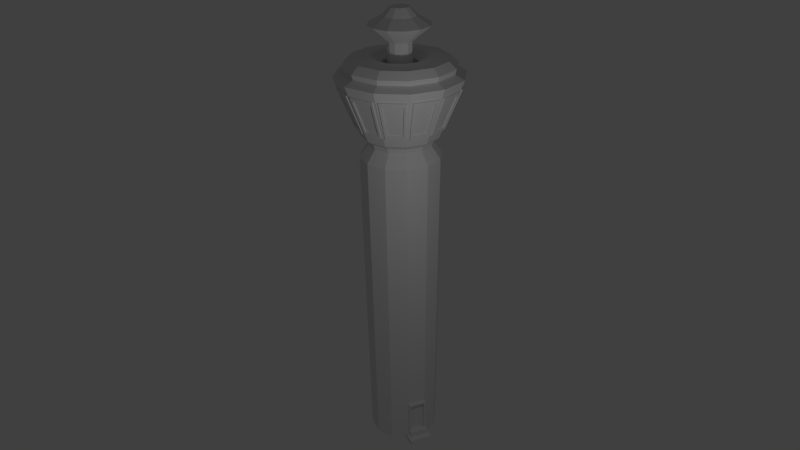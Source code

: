# Source: Turm_rund.blend  (saved by Blender 2.70.0; exported with 4.5.12 LTS)
import bpy
from mathutils import Matrix  # noqa: F401  (used for matrix-valued properties, if any)

bpy.ops.wm.read_factory_settings(use_empty=True)
scene = bpy.context.scene
scene.name = 'Scene'

# ---- collections
col_collection_1 = bpy.data.collections.new('Collection 1'); scene.collection.children.link(col_collection_1)

# ---- world
world_world = bpy.data.worlds.new('World'); scene.world = world_world
world_world.color = (0.05088, 0.05088, 0.05088)
world_world.use_sun_shadow = False
world_world.sun_shadow_jitter_overblur = 0.0
world_world.cycles.sampling_method = 'MANUAL'
world_world.cycles.sample_map_resolution = 256

# ---- cameras
cam_camera = bpy.data.cameras.new('Camera')
cam_camera.clip_end = 100.0
cam_camera.lens = 35.0
cam_camera.sensor_width = 32.0
cam_camera.sensor_height = 18.0
cam_camera.ortho_scale = 7.314
cam_camera.dof.focus_distance = 0.0
cam_camera.dof.aperture_fstop = 128.0

# ---- lights
light_lamp = bpy.data.lights.new('Lamp', 'POINT')
light_lamp.transmission_factor = 0.0
light_lamp.cutoff_distance = 30.0
light_lamp.energy = 100.0
light_lamp.shadow_buffer_clip_start = 1.001
light_lamp.shadow_soft_size = 0.1
light_lamp.shadow_maximum_resolution = 0.006
light_lamp.use_absolute_resolution = True
light_lamp.cycles.use_multiple_importance_sampling = False

# ---- meshes
me_circle = bpy.data.meshes.new('Circle')
me_circle.from_pydata([(2.388e-09, 0.7596, 0.0), (-0.3798, 0.6578, 0.0), (-0.6578, 0.3798, 0.0), (-0.7596, -6.664e-08, 0.0), (-0.6578, -0.3798, 0.0), (-0.3798, -0.6578, 0.0), (-1.123e-07, -0.7596, 0.0), (0.3798, -0.6578, 0.0), (0.6578, -0.3798, 0.0), (0.7596, -3.866e-07, 0.0), (0.6578, 0.3798, 0.0), (0.3798, 0.6578, 0.0), (2.388e-09, 0.7596, 7.009), (-0.3798, 0.6578, 7.009), (-0.6578, 0.3798, 7.009), (-0.7596, -6.664e-08, 7.009), (-0.6578, -0.3798, 7.009), (-0.3798, -0.6578, 7.009), (-1.123e-07, -0.7596, 7.009), (0.3798, -0.6578, 7.009), (0.6578, -0.3798, 7.009), (0.7596, -3.866e-07, 7.009), (0.6578, 0.3798, 7.009), (0.3798, 0.6578, 7.009), (5.51e-09, 0.6731, 7.119), (-0.3365, 0.5829, 7.119), (-0.5829, 0.3365, 7.119), (-0.6731, -7.545e-08, 7.119), (-0.5829, -0.3365, 7.119), (-0.3365, -0.5829, 7.119), (-9.612e-08, -0.6731, 7.119), (0.3365, -0.5829, 7.119), (0.5829, -0.3365, 7.119), (0.6731, -3.59e-07, 7.119), (0.5829, 0.3365, 7.119), (0.3365, 0.5829, 7.119), (-0.7058, -7.28e-08, 7.225), (0.3529, -0.6113, 7.225), (-0.3529, -0.6113, 7.225), (-0.3529, 0.6113, 7.225), (0.3529, 0.6113, 7.225), (0.7058, -3.701e-07, 7.225), (0.6113, -0.3529, 7.225), (-0.6113, -0.3529, 7.225), (-1.029e-07, -0.7058, 7.225), (-0.6113, 0.3529, 7.225), (0.6113, 0.3529, 7.225), (0.4345, 0.7526, 6.849), (-4.877e-10, 0.869, 6.849), (0.7526, 0.4345, 6.849), (0.869, -4.215e-07, 6.849), (0.7526, -0.4345, 6.849), (0.4345, -0.7526, 6.849), (-1.317e-07, -0.869, 6.849), (-0.4345, -0.7526, 6.849), (-0.7526, -0.4345, 6.849), (-0.869, -5.549e-08, 6.849), (-0.7526, 0.4345, 6.849), (-0.4345, 0.7526, 6.849), (0.4725, 0.5651, 0.0), (0.5652, 0.4725, 0.0), (0.8854, 0.5112, 8.916), (0.5112, 0.8854, 8.916), (1.022, -4.79e-07, 8.916), (0.8854, -0.5112, 8.916), (3.679e-09, 0.7058, 7.225), (-1.152, -3.661e-08, 8.665), (0.5761, -0.9978, 8.665), (-0.5761, -0.9978, 8.665), (-0.5761, 0.9978, 8.665), (-2.13e-08, 1.152, 8.665), (0.67, 0.3868, 0.9378), (0.7736, -3.911e-07, 0.8795), (0.67, -0.3868, 0.8795), (0.3868, -0.67, 0.8795), (-1.148e-07, -0.7736, 0.8795), (-0.3868, -0.67, 0.8795), (-0.67, -0.3868, 0.8795), (-0.7736, -6.521e-08, 0.8795), (-0.67, 0.3868, 0.8795), (-0.3868, 0.67, 0.8795), (2.019e-09, 0.7736, 0.8795), (0.6363, 0.4098, 0.9379), (0.4099, 0.6362, 0.9379), (0.6715, 0.3877, 0.9893), (0.7754, -3.916e-07, 0.9893), (0.6715, -0.3877, 0.9893), (0.3877, -0.6715, 0.9893), (-1.151e-07, -0.7754, 0.9893), (-0.3877, -0.6715, 0.9893), (-0.6715, -0.3877, 0.9893), (-0.7754, -6.503e-08, 0.9893), (-0.6715, 0.3877, 0.9893), (-0.3877, 0.6715, 0.9893), (1.973e-09, 0.7754, 0.9893), (0.3808, 0.6596, 0.126), (0.6596, 0.3808, 0.126), (0.7616, -3.872e-07, 0.126), (0.6596, -0.3808, 0.126), (0.3808, -0.6596, 0.126), (-1.127e-07, -0.7616, 0.126), (-0.3808, -0.6596, 0.126), (-0.6596, -0.3808, 0.126), (-0.7616, -6.643e-08, 0.126), (-0.6596, 0.3808, 0.126), (-0.3808, 0.6596, 0.126), (2.335e-09, 0.7616, 0.126), (0.5666, 0.4737, 0.126), (0.4737, 0.5666, 0.126), (0.3819, 0.6615, 0.269), (0.6615, 0.3819, 0.269), (0.7639, -3.88e-07, 0.269), (0.6615, -0.3819, 0.269), (0.3819, -0.6615, 0.269), (-1.131e-07, -0.7639, 0.269), (-0.3819, -0.6615, 0.269), (-0.6615, -0.3819, 0.269), (-0.7639, -6.62e-08, 0.269), (-0.6615, 0.3819, 0.269), (-0.3819, 0.6615, 0.269), (2.275e-09, 0.7639, 0.269), (0.6282, 0.4046, 0.2691), (0.4046, 0.6281, 0.2691), (0.8481, 0.5701, -0.004152), (0.5701, 0.8481, -0.004152), (0.6627, 0.7554, -0.004152), (0.7554, 0.6627, -0.004152), (0.5711, 0.8498, 0.1219), (0.8498, 0.5711, 0.1219), (0.7569, 0.664, 0.1219), (0.664, 0.7569, 0.1219), (0.4898, 0.7685, 0.1237), (0.7685, 0.4898, 0.1237), (0.6756, 0.5827, 0.1237), (0.5827, 0.6756, 0.1237), (0.4909, 0.7705, 0.2667), (0.7705, 0.4909, 0.2667), (0.6773, 0.5841, 0.2667), (0.5841, 0.6773, 0.2667), (0.3868, 0.67, 0.9378), (0.6416, 0.4152, 0.9378), (0.4152, 0.6416, 0.9378), (0.3877, 0.6715, 0.9893), (0.6335, 0.4099, 0.269), (0.41, 0.6335, 0.269), (0.4361, 0.7193, 0.9364), (0.7193, 0.4361, 0.9364), (0.6909, 0.4645, 0.9364), (0.4645, 0.6909, 0.9364), (0.437, 0.7208, 0.9878), (0.7208, 0.437, 0.9878), (0.4312, 0.7108, 0.2676), (0.7108, 0.4312, 0.2676), (0.6828, 0.4592, 0.2676), (0.4593, 0.6828, 0.2676), (0.5761, 0.9978, 8.665), (1.152, -5.219e-07, 8.665), (0.9978, -0.5761, 8.665), (0.9978, 0.5761, 8.665), (-0.9978, -0.5761, 8.665), (-1.953e-07, -1.152, 8.665), (-0.9978, 0.5761, 8.665), (0.1824, -0.3159, 9.741), (-1.123e-07, -0.3647, 9.741), (-0.1824, -0.3159, 9.741), (-0.3159, -0.1824, 9.741), (-0.3647, -1.238e-07, 9.741), (-0.3159, 0.1824, 9.741), (-0.1824, 0.3159, 9.741), (-5.724e-08, 0.3647, 9.741), (0.3159, -0.1824, 9.741), (0.3647, -2.775e-07, 9.741), (0.1824, 0.3159, 9.741), (0.3159, 0.1824, 9.741), (0.5657, 0.3266, 9.572), (0.3266, 0.5657, 9.572), (0.6532, -3.81e-07, 9.572), (0.5657, -0.3266, 9.572), (-4.752e-08, 0.6532, 9.572), (-0.3266, 0.5657, 9.572), (-0.5657, 0.3266, 9.572), (-0.6532, -1.059e-07, 9.572), (-0.5657, -0.3266, 9.572), (-0.3266, -0.5657, 9.572), (-1.462e-07, -0.6532, 9.572), (0.3266, -0.5657, 9.572), (0.1285, -0.2226, 9.235), (-9.216e-08, -0.2571, 9.235), (-0.1285, -0.2226, 9.235), (-0.2226, -0.1285, 9.235), (-0.2571, -1.29e-07, 9.235), (-0.2226, 0.1285, 9.235), (-0.1285, 0.2226, 9.235), (-5.334e-08, 0.2571, 9.235), (0.2226, -0.1285, 9.235), (0.2571, -2.373e-07, 9.235), (0.1285, 0.2226, 9.235), (0.2226, 0.1285, 9.235), (0.2226, 0.1285, 8.026), (0.1285, 0.2226, 8.026), (0.2571, -2.373e-07, 8.026), (0.2226, -0.1285, 8.026), (-5.334e-08, 0.2571, 8.026), (-0.1285, 0.2226, 8.026), (-0.2226, 0.1285, 8.026), (-0.2571, -1.29e-07, 8.026), (-0.2226, -0.1285, 8.026), (-0.1285, -0.2226, 8.026), (-9.216e-08, -0.2571, 8.026), (0.1285, -0.2226, 8.026), (0.1882, -0.326, 8.026), (-1.061e-07, -0.3765, 8.026), (-0.1882, -0.326, 8.026), (-0.326, -0.1882, 8.026), (-0.3765, -1.163e-07, 8.026), (-0.326, 0.1882, 8.026), (-0.1882, 0.326, 8.026), (-4.928e-08, 0.3765, 8.026), (0.326, -0.1882, 8.026), (0.3765, -2.749e-07, 8.026), (0.1882, 0.326, 8.026), (0.326, 0.1882, 8.026), (0.326, 0.1882, 8.813), (0.1882, 0.326, 8.813), (0.3765, -2.749e-07, 8.813), (0.326, -0.1882, 8.813), (-4.928e-08, 0.3765, 8.813), (-0.1882, 0.326, 8.813), (-0.326, 0.1882, 8.813), (-0.3765, -1.163e-07, 8.813), (-0.326, -0.1882, 8.813), (-0.1882, -0.326, 8.813), (-1.061e-07, -0.3765, 8.813), (0.1882, -0.326, 8.813), (0.3104, -0.5376, 8.946), (-1.428e-07, -0.6207, 8.946), (-0.3104, -0.5376, 8.946), (-0.5376, -0.3104, 8.946), (-0.6207, -9.182e-08, 8.946), (-0.5376, 0.3104, 8.946), (-0.3104, 0.5376, 8.946), (-4.903e-08, 0.6207, 8.946), (0.5376, -0.3104, 8.946), (0.6207, -3.533e-07, 8.946), (0.3104, 0.5376, 8.946), (0.5376, 0.3104, 8.946), (-2.611e-08, 1.022, 8.916), (-0.5112, 0.8854, 8.916), (-0.8854, 0.5112, 8.916), (-1.022, -4.839e-08, 8.916), (-0.8854, -0.5112, 8.916), (-0.5112, -0.8854, 8.916), (-1.805e-07, -1.022, 8.916), (0.5112, -0.8854, 8.916), (0.5927, 1.026, 8.772), (1.026, 0.5926, 8.772), (1.185, -5.332e-07, 8.772), (1.026, -0.5926, 8.772), (0.5926, -1.026, 8.772), (-2.021e-07, -1.185, 8.772), (-0.5926, -1.026, 8.772), (-1.026, -0.5926, 8.772), (-1.185, -3.393e-08, 8.772), (-1.026, 0.5926, 8.772), (-0.5926, 1.026, 8.772), (-2.315e-08, 1.185, 8.772), (-0.8316, -6.011e-08, 7.321), (0.4158, -0.7202, 7.321), (-0.4158, -0.7202, 7.321), (-0.4158, 0.7202, 7.321), (0.4158, 0.7202, 7.321), (0.8316, -4.104e-07, 7.321), (0.7202, -0.4158, 7.321), (-0.7202, -0.4158, 7.321), (-1.155e-07, -0.8316, 7.321), (-0.7202, 0.4158, 7.321), (0.7202, 0.4158, 7.321), (1.009e-08, 0.8316, 7.321), (-1.358, -1.747e-08, 8.569), (0.6788, -1.176, 8.569), (-0.6788, -1.176, 8.569), (-0.6788, 1.176, 8.569), (-1.934e-08, 1.358, 8.569), (0.6788, 1.176, 8.569), (1.358, -5.893e-07, 8.569), (1.176, -0.6788, 8.569), (1.176, 0.6788, 8.569), (-1.176, -0.6788, 8.569), (-2.243e-07, -1.358, 8.569), (-1.176, 0.6788, 8.569), (0.6539, -1.133, 8.451), (1.133, 0.6539, 8.451), (-2.14e-07, -1.308, 8.451), (-0.6539, -1.133, 8.451), (1.308, -5.723e-07, 8.451), (1.133, -0.6539, 8.451), (0.4377, -0.7581, 7.425), (-1.245e-07, -0.8754, 7.425), (0.4377, 0.7581, 7.425), (-0.4377, -0.7581, 7.425), (0.8754, -4.253e-07, 7.425), (0.7581, -0.4377, 7.425), (-0.4377, 0.7581, 7.425), (0.7581, 0.4377, 7.425), (0.7909, 0.4566, 7.515), (0.9133, -4.382e-07, 7.515), (1.103, 0.637, 8.371), (1.274, -5.608e-07, 8.371), (1.293, 0.05405, 8.451), (0.8657, 0.03618, 7.425), (0.9031, 0.03775, 7.515), (1.26, 0.05266, 8.371), (1.118, 0.5835, 8.371), (0.8012, 0.4183, 7.515), (0.7679, 0.4009, 7.425), (1.147, 0.599, 8.451), (0.9342, 0.04606, 7.502), (1.291, 0.06097, 8.358), (1.149, 0.5918, 8.358), (0.8322, 0.4266, 7.502), (0.9567, 0.09122, 7.584), (1.245, 0.1033, 8.276), (1.13, 0.5323, 8.276), (0.8743, 0.3987, 7.584), (0.9288, 0.08374, 7.595), (1.217, 0.09579, 8.287), (1.102, 0.5248, 8.287), (0.8464, 0.3913, 7.595), (1.093, 0.6934, 8.451), (0.7316, 0.4642, 7.425), (0.7633, 0.4843, 7.515), (1.065, 0.6755, 8.371), (0.6761, 1.064, 8.371), (0.4847, 0.7628, 7.515), (0.4646, 0.7312, 7.425), (0.6941, 1.092, 8.451), (0.786, 0.507, 7.502), (1.087, 0.6983, 8.358), (0.6989, 1.087, 8.358), (0.5074, 0.7856, 7.502), (0.7829, 0.5573, 7.584), (1.027, 0.7119, 8.276), (0.7125, 1.026, 8.276), (0.5578, 0.7825, 7.584), (0.7625, 0.5369, 7.595), (1.006, 0.6915, 8.287), (0.692, 1.006, 8.287), (0.5373, 0.762, 7.595), (-1.788e-07, 1.308, 8.451), (0.6539, 1.133, 8.451), (2.98e-08, 0.8754, 7.425), (0.4566, 0.7909, 7.515), (0.637, 1.103, 8.371), (0.5998, 1.147, 8.451), (0.4015, 0.7678, 7.425), (0.4189, 0.801, 7.515), (0.5843, 1.117, 8.371), (0.05347, 1.26, 8.371), (0.03833, 0.903, 7.515), (0.03674, 0.8655, 7.425), (0.05489, 1.293, 8.451), (0.4272, 0.8321, 7.502), (0.5926, 1.148, 8.358), (0.06179, 1.291, 8.358), (0.04665, 0.934, 7.502), (0.3993, 0.8741, 7.584), (0.533, 1.13, 8.276), (0.1041, 1.245, 8.276), (0.09183, 0.9565, 7.584), (0.3919, 0.8462, 7.595), (0.5256, 1.102, 8.287), (0.09658, 1.217, 8.287), (0.08434, 0.9286, 7.595), (-2.682e-07, 0.9133, 7.515), (-4.768e-07, 1.274, 8.371), (-0.05406, 1.293, 8.451), (-0.03618, 0.8657, 7.425), (-0.03775, 0.9031, 7.515), (-0.05266, 1.26, 8.371), (-0.5835, 1.118, 8.371), (-0.4183, 0.8012, 7.515), (-0.4009, 0.7679, 7.425), (-0.599, 1.147, 8.451), (-0.04606, 0.9342, 7.502), (-0.06097, 1.291, 8.358), (-0.5918, 1.149, 8.358), (-0.4266, 0.8322, 7.502), (-0.09122, 0.9567, 7.584), (-0.1033, 1.245, 8.276), (-0.5323, 1.13, 8.276), (-0.3987, 0.8743, 7.584), (-0.08374, 0.9288, 7.595), (-0.09579, 1.217, 8.287), (-0.5248, 1.102, 8.287), (-0.3913, 0.8464, 7.595), (-0.6539, 1.133, 8.451), (-0.4566, 0.7909, 7.515), (-0.637, 1.103, 8.371), (-0.6934, 1.093, 8.451), (-0.4642, 0.7316, 7.425), (-0.4843, 0.7633, 7.515), (-0.6755, 1.065, 8.371), (-1.064, 0.6761, 8.371), (-0.7628, 0.4847, 7.515), (-0.7312, 0.4646, 7.425), (-1.092, 0.6941, 8.451), (-0.507, 0.786, 7.502), (-0.6983, 1.087, 8.358), (-1.087, 0.6988, 8.358), (-0.7856, 0.5074, 7.502), (-0.5573, 0.7829, 7.584), (-0.7119, 1.027, 8.276), (-1.026, 0.7125, 8.276), (-0.7825, 0.5578, 7.584), (-0.5369, 0.7625, 7.595), (-0.6915, 1.006, 8.287), (-1.006, 0.692, 8.287), (-0.762, 0.5373, 7.595), (-1.133, 0.6539, 8.451), (-0.8754, -7.153e-07, 7.425), (-0.7581, 0.4377, 7.425), (-0.7909, 0.4566, 7.515), (-1.103, 0.637, 8.371), (-1.147, 0.5998, 8.451), (-0.7678, 0.4015, 7.425), (-0.801, 0.4189, 7.515), (-1.117, 0.5843, 8.371), (-1.26, 0.05347, 8.371), (-0.903, 0.03833, 7.515), (-0.8655, 0.03674, 7.425), (-1.293, 0.05489, 8.451), (-0.8321, 0.4272, 7.502), (-1.148, 0.5926, 8.358), (-1.291, 0.06179, 8.358), (-0.934, 0.04665, 7.502), (-0.8741, 0.3993, 7.584), (-1.13, 0.533, 8.276), (-1.245, 0.1041, 8.276), (-0.9565, 0.09182, 7.584), (-0.8462, 0.3919, 7.595), (-1.102, 0.5256, 8.287), (-1.217, 0.09658, 8.287), (-0.9286, 0.08434, 7.595), (-1.133, -0.6539, 8.451), (-1.308, -1.729e-06, 8.451), (-0.7581, -0.4377, 7.425), (-0.7909, -0.4566, 7.515), (-0.9133, -9.537e-07, 7.515), (-1.103, -0.637, 8.371), (-1.274, -1.431e-06, 8.371), (-1.293, -0.05406, 8.451), (-0.8657, -0.03618, 7.425), (-0.9031, -0.03775, 7.515), (-1.26, -0.05266, 8.371), (-1.118, -0.5835, 8.371), (-0.8012, -0.4183, 7.515), (-0.7679, -0.4009, 7.425), (-1.147, -0.599, 8.451), (-0.9342, -0.04606, 7.502), (-1.291, -0.06097, 8.358), (-1.149, -0.5918, 8.358), (-0.8322, -0.4266, 7.502), (-0.9567, -0.09122, 7.584), (-1.245, -0.1033, 8.276), (-1.13, -0.5323, 8.276), (-0.8743, -0.3987, 7.584), (-0.9288, -0.08374, 7.595), (-1.217, -0.09579, 8.287), (-1.102, -0.5248, 8.287), (-0.8464, -0.3913, 7.595), (-0.4566, -0.7909, 7.515), (-0.637, -1.103, 8.371), (-1.093, -0.6934, 8.451), (-0.7316, -0.4642, 7.425), (-0.7633, -0.4843, 7.515), (-1.065, -0.6755, 8.371), (-0.6761, -1.064, 8.371), (-0.4847, -0.7628, 7.515), (-0.4646, -0.7312, 7.425), (-0.6941, -1.092, 8.451), (-0.786, -0.507, 7.502), (-1.087, -0.6983, 8.358), (-0.6988, -1.087, 8.358), (-0.5074, -0.7856, 7.502), (-0.7829, -0.5573, 7.584), (-1.027, -0.7119, 8.276), (-0.7125, -1.026, 8.276), (-0.5578, -0.7825, 7.584), (-0.7625, -0.5369, 7.595), (-1.006, -0.6915, 8.287), (-0.692, -1.006, 8.287), (-0.5373, -0.762, 7.595), (1.431e-06, -0.9133, 7.515), (1.907e-06, -1.274, 8.371), (-0.5998, -1.147, 8.451), (-0.4015, -0.7678, 7.425), (-0.4189, -0.801, 7.515), (-0.5843, -1.117, 8.371), (-0.05347, -1.26, 8.371), (-0.03833, -0.903, 7.515), (-0.03674, -0.8655, 7.425), (-0.05489, -1.293, 8.451), (-0.4272, -0.8321, 7.502), (-0.5926, -1.148, 8.358), (-0.06178, -1.291, 8.358), (-0.04665, -0.934, 7.502), (-0.3993, -0.8741, 7.584), (-0.533, -1.13, 8.276), (-0.1041, -1.245, 8.276), (-0.09182, -0.9565, 7.584), (-0.3919, -0.8462, 7.595), (-0.5256, -1.102, 8.287), (-0.09658, -1.217, 8.287), (-0.08434, -0.9286, 7.595), (0.4566, -0.7909, 7.515), (0.637, -1.103, 8.371), (0.05406, -1.293, 8.451), (0.03618, -0.8657, 7.425), (0.03775, -0.9031, 7.515), (0.05266, -1.26, 8.371), (0.5835, -1.118, 8.371), (0.4183, -0.8012, 7.515), (0.4009, -0.7679, 7.425), (0.599, -1.147, 8.451), (0.04607, -0.9342, 7.502), (0.06098, -1.291, 8.358), (0.5918, -1.149, 8.358), (0.4266, -0.8322, 7.502), (0.09122, -0.9567, 7.584), (0.1033, -1.245, 8.276), (0.5323, -1.13, 8.276), (0.3987, -0.8743, 7.584), (0.08374, -0.9288, 7.595), (0.09579, -1.217, 8.287), (0.5248, -1.102, 8.287), (0.3913, -0.8464, 7.595), (0.7909, -0.4566, 7.515), (1.103, -0.637, 8.371), (0.6934, -1.093, 8.451), (0.4642, -0.7316, 7.425), (0.4843, -0.7633, 7.515), (0.6755, -1.065, 8.371), (1.064, -0.6761, 8.371), (0.7628, -0.4847, 7.515), (0.7312, -0.4646, 7.425), (1.092, -0.6941, 8.451), (0.507, -0.786, 7.502), (0.6983, -1.087, 8.358), (1.087, -0.6988, 8.358), (0.7856, -0.5074, 7.502), (0.5573, -0.7829, 7.584), (0.7119, -1.027, 8.276), (1.026, -0.7125, 8.276), (0.7825, -0.5578, 7.584), (0.5369, -0.7625, 7.595), (0.6915, -1.006, 8.287), (1.006, -0.692, 8.287), (0.762, -0.5373, 7.595), (1.147, -0.5998, 8.451), (0.7678, -0.4015, 7.425), (0.801, -0.4189, 7.515), (1.117, -0.5843, 8.371), (1.26, -0.05347, 8.371), (0.903, -0.03833, 7.515), (0.8655, -0.03674, 7.425), (1.293, -0.05489, 8.451), (0.8321, -0.4272, 7.502), (1.148, -0.5926, 8.358), (1.291, -0.06178, 8.358), (0.934, -0.04664, 7.502), (0.8741, -0.3993, 7.584), (1.13, -0.533, 8.276), (1.245, -0.1041, 8.276), (0.9565, -0.09182, 7.584), (0.8462, -0.3919, 7.595), (1.102, -0.5256, 8.287), (1.217, -0.09657, 8.287), (0.9286, -0.08434, 7.595), (0.6941, 0.3435, -0.0002121), (0.6958, 0.3445, 0.1258), (0.8844, 0.5338, -0.004365), (0.8861, 0.5348, 0.1217), (0.3409, 0.6967, -0.0002275), (0.3419, 0.6985, 0.1258), (0.5312, 0.887, -0.00438), (0.5322, 0.8887, 0.1217), (0.1008, -0.1746, 9.908), (2.343e-07, -0.2016, 9.908), (-0.1008, -0.1746, 9.908), (-0.1746, -0.1008, 9.908), (-0.2016, -1.301e-07, 9.908), (-0.1746, 0.1008, 9.908), (-0.1008, 0.1746, 9.908), (2.648e-07, 0.2016, 9.908), (0.1746, -0.1008, 9.908), (0.2016, -2.15e-07, 9.908), (0.1008, 0.1746, 9.908), (0.1746, 0.1008, 9.908)], [], [(47, 23, 12, 48), (199, 202, 193, 196), (50, 21, 22, 49), (51, 20, 21, 50), (52, 19, 20, 51), (53, 18, 19, 52), (54, 17, 18, 53), (55, 16, 17, 54), (56, 15, 16, 55), (57, 14, 15, 56), (58, 13, 14, 57), (48, 12, 13, 58), (23, 35, 24, 12), (203, 204, 191, 192), (21, 33, 34, 22), (20, 32, 33, 21), (19, 31, 32, 20), (18, 30, 31, 19), (17, 29, 30, 18), (16, 28, 29, 17), (15, 27, 28, 16), (14, 26, 27, 15), (13, 25, 26, 14), (12, 24, 25, 13), (27, 36, 43, 28), (191, 190, 181, 180), (174, 175, 172, 173), (180, 181, 166, 167), (39, 269, 275, 45), (36, 266, 273, 43), (43, 273, 268, 38), (155, 158, 286, 283), (67, 160, 288, 279), (37, 267, 272, 42), (35, 34, 46, 40), (35, 40, 65, 24), (31, 37, 42, 32), (209, 201, 194, 186), (185, 177, 170, 162), (168, 167, 591, 592), (156, 157, 285, 284), (159, 66, 278, 287), (42, 272, 271, 41), (66, 161, 289, 278), (41, 271, 276, 46), (70, 155, 283, 282), (25, 39, 45, 26), (29, 38, 44, 30), (175, 178, 169, 172), (200, 198, 197, 195), (190, 189, 182, 181), (193, 192, 179, 178), (189, 188, 183, 182), (195, 197, 174, 176), (179, 180, 167, 168), (184, 185, 162, 163), (177, 176, 171, 170), (181, 182, 165, 166), (182, 183, 164, 165), (176, 174, 173, 171), (198, 199, 196, 197), (85, 50, 49, 84), (86, 51, 50, 85), (87, 52, 51, 86), (88, 53, 52, 87), (89, 54, 53, 88), (90, 55, 54, 89), (91, 56, 55, 90), (92, 57, 56, 91), (93, 58, 57, 92), (94, 48, 58, 93), (178, 179, 168, 169), (208, 209, 186, 187), (34, 35, 23, 22), (196, 193, 178, 175), (23, 47, 49, 22), (192, 191, 180, 179), (188, 187, 184, 183), (204, 205, 190, 191), (197, 196, 175, 174), (83, 141, 144, 122), (111, 72, 71, 110), (112, 73, 72, 111), (113, 74, 73, 112), (114, 75, 74, 113), (115, 76, 75, 114), (116, 77, 76, 115), (117, 78, 77, 116), (118, 79, 78, 117), (119, 80, 79, 118), (120, 81, 80, 119), (121, 82, 83, 122), (72, 85, 84, 71), (73, 86, 85, 72), (74, 87, 86, 73), (75, 88, 87, 74), (76, 89, 88, 75), (77, 90, 89, 76), (78, 91, 90, 77), (79, 92, 91, 78), (80, 93, 92, 79), (81, 94, 93, 80), (141, 148, 154, 144), (11, 95, 106, 0), (127, 131, 134, 130), (9, 97, 96, 10), (8, 98, 97, 9), (7, 99, 98, 8), (6, 100, 99, 7), (5, 101, 100, 6), (4, 102, 101, 5), (3, 103, 102, 4), (2, 104, 103, 3), (1, 105, 104, 2), (0, 106, 105, 1), (133, 129, 130, 134), (128, 129, 133, 132), (95, 109, 120, 106), (109, 135, 138, 122), (97, 111, 110, 96), (98, 112, 111, 97), (99, 113, 112, 98), (100, 114, 113, 99), (101, 115, 114, 100), (102, 116, 115, 101), (103, 117, 116, 102), (104, 118, 117, 103), (105, 119, 118, 104), (106, 120, 119, 105), (121, 137, 136, 110), (122, 138, 137, 121), (125, 130, 127, 124), (123, 128, 129, 126), (126, 129, 130, 125), (60, 126, 125, 59), (59, 125, 124, 11), (123, 10, 578, 580), (11, 124, 584, 582), (10, 123, 126, 60), (134, 138, 135, 131), (132, 136, 137, 133), (133, 137, 138, 134), (110, 136, 132, 96), (95, 131, 135, 109), (107, 133, 134, 108), (96, 132, 133, 107), (108, 134, 131, 95), (121, 143, 140, 82), (152, 146, 147, 153), (154, 148, 145, 151), (146, 150, 149, 145), (143, 153, 147, 140), (139, 145, 149, 142), (139, 145, 148, 141), (183, 184, 163, 164), (186, 194, 177, 185), (187, 186, 185, 184), (194, 195, 176, 177), (211, 210, 209, 208), (207, 208, 187, 188), (205, 206, 189, 190), (201, 200, 195, 194), (206, 207, 188, 189), (202, 203, 192, 193), (212, 211, 208, 207), (220, 217, 202, 199), (221, 220, 199, 198), (214, 213, 206, 205), (215, 214, 205, 204), (218, 219, 200, 201), (219, 221, 198, 200), (210, 218, 201, 209), (222, 223, 220, 221), (225, 224, 219, 218), (228, 229, 214, 215), (231, 232, 211, 212), (223, 226, 217, 220), (244, 241, 226, 223), (234, 242, 225, 233), (237, 236, 231, 230), (236, 235, 232, 231), (229, 230, 213, 214), (217, 216, 203, 202), (253, 64, 242, 234), (241, 240, 227, 226), (224, 222, 221, 219), (238, 237, 230, 229), (63, 61, 245, 243), (233, 225, 218, 210), (242, 243, 224, 225), (249, 250, 237, 238), (245, 244, 223, 222), (248, 249, 238, 239), (226, 227, 216, 217), (246, 247, 240, 241), (264, 263, 248, 247), (261, 260, 251, 250), (263, 262, 249, 248), (262, 261, 250, 249), (155, 254, 255, 158), (70, 69, 264, 265), (69, 161, 263, 264), (161, 66, 262, 263), (66, 159, 261, 262), (159, 68, 260, 261), (265, 264, 247, 246), (259, 258, 253, 252), (216, 215, 204, 203), (213, 212, 207, 206), (252, 253, 234, 235), (240, 239, 228, 227), (250, 251, 236, 237), (235, 234, 233, 232), (230, 231, 212, 213), (61, 62, 244, 245), (227, 228, 215, 216), (243, 245, 222, 224), (239, 238, 229, 228), (232, 233, 210, 211), (247, 248, 239, 240), (62, 246, 241, 244), (255, 254, 62, 61), (256, 255, 61, 63), (254, 265, 246, 62), (257, 256, 63, 64), (260, 259, 252, 251), (258, 257, 64, 253), (251, 252, 235, 236), (64, 63, 243, 242), (67, 157, 257, 258), (157, 156, 256, 257), (155, 70, 265, 254), (156, 158, 255, 256), (68, 160, 259, 260), (160, 67, 258, 259), (24, 65, 39, 25), (26, 45, 36, 27), (28, 43, 38, 29), (32, 42, 41, 33), (33, 41, 46, 34), (30, 44, 37, 31), (290, 295, 285, 279), (293, 292, 288, 280), (295, 294, 284, 285), (294, 291, 286, 284), (292, 290, 279, 288), (160, 68, 280, 288), (45, 275, 266, 36), (69, 70, 282, 281), (157, 67, 279, 285), (68, 159, 287, 280), (65, 277, 269, 39), (158, 156, 284, 286), (46, 276, 270, 40), (161, 69, 281, 289), (44, 274, 267, 37), (38, 268, 274, 44), (40, 270, 277, 65), (267, 296, 301, 272), (268, 299, 297, 274), (272, 301, 300, 271), (274, 297, 296, 267), (314, 303, 304, 313), (313, 312, 318, 319), (309, 314, 313, 310), (311, 312, 315, 308), (305, 310, 311, 307), (313, 304, 306, 312), (319, 318, 322, 323), (311, 310, 316, 317), (312, 311, 317, 318), (310, 313, 319, 316), (323, 322, 326, 327), (317, 316, 320, 321), (318, 317, 321, 322), (316, 319, 323, 320), (324, 327, 326, 325), (321, 320, 324, 325), (322, 321, 325, 326), (320, 323, 327, 324), (333, 332, 338, 339), (329, 334, 333, 330), (331, 332, 335, 328), (339, 338, 342, 343), (331, 330, 336, 337), (332, 331, 337, 338), (330, 333, 339, 336), (343, 342, 346, 347), (337, 336, 340, 341), (338, 337, 341, 342), (336, 339, 343, 340), (344, 347, 346, 345), (341, 340, 344, 345), (342, 341, 345, 346), (340, 343, 347, 344), (358, 357, 363, 364), (354, 359, 358, 355), (356, 357, 360, 353), (351, 355, 356, 352), (352, 356, 353, 349), (364, 363, 367, 368), (356, 355, 361, 362), (357, 356, 362, 363), (355, 358, 364, 361), (368, 367, 371, 372), (362, 361, 365, 366), (363, 362, 366, 367), (361, 364, 368, 365), (369, 372, 371, 370), (366, 365, 369, 370), (367, 366, 370, 371), (365, 368, 372, 369), (380, 379, 385, 386), (376, 381, 380, 377), (378, 379, 382, 375), (373, 377, 378, 374), (386, 385, 389, 390), (378, 377, 383, 384), (379, 378, 384, 385), (377, 380, 386, 383), (390, 389, 393, 394), (384, 383, 387, 388), (385, 384, 388, 389), (383, 386, 390, 387), (391, 394, 393, 392), (388, 387, 391, 392), (389, 388, 392, 393), (387, 390, 394, 391), (403, 402, 408, 409), (399, 404, 403, 400), (401, 402, 405, 398), (396, 400, 401, 397), (397, 401, 398, 395), (409, 408, 412, 413), (401, 400, 406, 407), (402, 401, 407, 408), (400, 403, 409, 406), (413, 412, 416, 417), (407, 406, 410, 411), (408, 407, 411, 412), (406, 409, 413, 410), (414, 417, 416, 415), (411, 410, 414, 415), (412, 411, 415, 416), (410, 413, 417, 414), (428, 427, 433, 434), (424, 429, 428, 425), (426, 427, 430, 423), (421, 425, 426, 422), (420, 424, 425, 421), (422, 426, 423, 418), (434, 433, 437, 438), (426, 425, 431, 432), (427, 426, 432, 433), (425, 428, 434, 431), (438, 437, 441, 442), (432, 431, 435, 436), (433, 432, 436, 437), (431, 434, 438, 435), (439, 442, 441, 440), (436, 435, 439, 440), (437, 436, 440, 441), (435, 438, 442, 439), (454, 448, 443, 457), (456, 445, 446, 455), (455, 454, 460, 461), (451, 456, 455, 452), (453, 454, 457, 450), (447, 452, 453, 449), (455, 446, 448, 454), (449, 453, 450, 444), (461, 460, 464, 465), (453, 452, 458, 459), (454, 453, 459, 460), (452, 455, 461, 458), (465, 464, 468, 469), (459, 458, 462, 463), (460, 459, 463, 464), (458, 461, 465, 462), (466, 469, 468, 467), (463, 462, 466, 467), (464, 463, 467, 468), (462, 465, 469, 466), (477, 476, 482, 483), (473, 478, 477, 474), (475, 476, 479, 472), (477, 470, 471, 476), (483, 482, 486, 487), (475, 474, 480, 481), (476, 475, 481, 482), (474, 477, 483, 480), (487, 486, 490, 491), (481, 480, 484, 485), (482, 481, 485, 486), (480, 483, 487, 484), (488, 491, 490, 489), (485, 484, 488, 489), (486, 485, 489, 490), (484, 487, 491, 488), (499, 498, 504, 505), (495, 500, 499, 496), (497, 498, 501, 494), (499, 492, 493, 498), (505, 504, 508, 509), (497, 496, 502, 503), (498, 497, 503, 504), (496, 499, 505, 502), (509, 508, 512, 513), (503, 502, 506, 507), (504, 503, 507, 508), (502, 505, 509, 506), (510, 513, 512, 511), (507, 506, 510, 511), (508, 507, 511, 512), (506, 509, 513, 510), (521, 520, 526, 527), (517, 522, 521, 518), (519, 520, 523, 516), (521, 514, 515, 520), (527, 526, 530, 531), (519, 518, 524, 525), (520, 519, 525, 526), (518, 521, 527, 524), (531, 530, 534, 535), (525, 524, 528, 529), (526, 525, 529, 530), (524, 527, 531, 528), (532, 535, 534, 533), (529, 528, 532, 533), (530, 529, 533, 534), (528, 531, 535, 532), (543, 542, 548, 549), (539, 544, 543, 540), (541, 542, 545, 538), (543, 536, 537, 542), (549, 548, 552, 553), (541, 540, 546, 547), (542, 541, 547, 548), (540, 543, 549, 546), (553, 552, 556, 557), (547, 546, 550, 551), (548, 547, 551, 552), (546, 549, 553, 550), (554, 557, 556, 555), (551, 550, 554, 555), (552, 551, 555, 556), (550, 553, 557, 554), (563, 562, 568, 569), (559, 564, 563, 560), (561, 562, 565, 558), (569, 568, 572, 573), (561, 560, 566, 567), (562, 561, 567, 568), (560, 563, 569, 566), (573, 572, 576, 577), (567, 566, 570, 571), (568, 567, 571, 572), (566, 569, 573, 570), (574, 577, 576, 575), (571, 570, 574, 575), (572, 571, 575, 576), (570, 573, 577, 574), (142, 47, 48, 94), (395, 418, 289, 281), (444, 443, 287, 278), (109, 139, 81, 120), (122, 144, 109), (139, 142, 94, 81), (110, 143, 121), (144, 154, 151, 109), (110, 152, 153, 143), (82, 140, 71), (139, 141, 83), (71, 146, 152, 110), (109, 151, 145, 139), (84, 150, 146, 71), (142, 149, 150, 84), (71, 146, 145, 139), (140, 147, 146, 71), (49, 47, 142, 84), (349, 348, 282, 283), (348, 395, 281, 282), (418, 444, 278, 289), (443, 293, 280, 287), (269, 302, 420, 275), (270, 276, 303, 298), (266, 419, 445, 273), (270, 298, 350, 277), (277, 350, 302, 269), (275, 420, 419, 266), (273, 445, 299, 268), (271, 300, 303, 276), (286, 291, 349, 283), (312, 306, 291, 315), (300, 309, 310, 305), (307, 311, 308, 294), (332, 352, 349, 335), (334, 298, 351, 333), (304, 330, 331, 306), (303, 329, 330, 304), (333, 351, 352, 332), (306, 331, 328, 291), (357, 374, 348, 360), (359, 350, 373, 358), (298, 354, 355, 351), (358, 373, 374, 357), (379, 397, 395, 382), (381, 302, 396, 380), (350, 376, 377, 373), (380, 396, 397, 379), (374, 378, 375, 348), (402, 422, 418, 405), (404, 420, 421, 403), (302, 399, 400, 396), (403, 421, 422, 402), (427, 449, 444, 430), (429, 419, 447, 428), (428, 447, 449, 427), (419, 451, 452, 447), (476, 471, 293, 479), (478, 299, 470, 477), (446, 474, 475, 448), (445, 473, 474, 446), (448, 475, 472, 443), (498, 493, 292, 501), (500, 297, 492, 499), (470, 496, 497, 471), (299, 495, 496, 470), (471, 497, 494, 293), (520, 515, 290, 523), (522, 296, 514, 521), (492, 518, 519, 493), (297, 517, 518, 492), (493, 519, 516, 292), (542, 537, 295, 545), (544, 301, 536, 543), (514, 540, 541, 515), (296, 539, 540, 514), (515, 541, 538, 290), (562, 307, 294, 565), (564, 300, 305, 563), (536, 560, 561, 537), (301, 559, 560, 536), (563, 305, 307, 562), (537, 561, 558, 295), (579, 581, 580, 578), (96, 128, 581, 579), (128, 123, 580, 581), (10, 96, 579, 578), (582, 584, 585, 583), (127, 95, 583, 585), (124, 127, 585, 584), (95, 11, 582, 583), (586, 594, 595, 597, 596, 593, 592, 591, 590, 589, 588, 587), (170, 171, 595, 594), (165, 164, 588, 589), (171, 173, 597, 595), (164, 163, 587, 588), (167, 166, 590, 591), (169, 168, 592, 593), (162, 170, 594, 586), (173, 172, 596, 597), (172, 169, 593, 596), (166, 165, 589, 590), (163, 162, 586, 587), (1, 2, 3, 4, 5, 6, 7, 8, 9, 10, 60, 59, 11, 0)])
me_circle.use_remesh_preserve_volume = False
me_circle.use_remesh_preserve_attributes = False
me_circle.use_mirror_vertex_groups = False
me_circle.update()

# ---- objects
ob_circle = bpy.data.objects.new('Circle', me_circle)
ob_lamp = bpy.data.objects.new('Lamp', light_lamp)
ob_camera = bpy.data.objects.new('Camera', cam_camera)

# ---- transforms, parenting, visibility, modifiers, constraints
ob_circle.location = (0.0, 0.0, 0.0)
ob_circle.lineart.crease_threshold = 0.0
ob_lamp.location = (4.543, 3.095, 8.326)
ob_lamp.rotation_euler = (0.6503, 0.05522, 1.866)
ob_lamp.lock_rotations_4d = False
ob_lamp.empty_display_type = 'ARROWS'
ob_lamp.color = (0.0, 0.0, 0.0, 0.0)
ob_lamp.lineart.crease_threshold = 0.0
ob_camera.location = (15.7, 6.312, 13.63)
ob_camera.rotation_euler = (1.109, 0.01082, 1.95)
ob_camera.lock_rotations_4d = False
ob_camera.empty_display_type = 'ARROWS'
ob_camera.color = (0.0, 0.0, 0.0, 0.0)
ob_camera.display_type = 'WIRE'
ob_camera.lineart.crease_threshold = 0.0

# ---- collection membership
col_collection_1.objects.link(ob_circle)
col_collection_1.objects.link(ob_lamp)
col_collection_1.objects.link(ob_camera)

# ---- scene / render settings (as saved in the file)
scene.camera = ob_camera
scene.frame_start = 1; scene.frame_end = 250; scene.frame_set(1)
scene.render.engine = 'BLENDER_EEVEE_NEXT'
scene.render.resolution_percentage = 50
scene.render.dither_intensity = 0.0
scene.cycles.use_denoising = False
scene.cycles.samples = 10
scene.cycles.sampling_pattern = 'TABULATED_SOBOL'
scene.cycles.light_sampling_threshold = 0.0
scene.cycles.use_adaptive_sampling = False
scene.cycles.use_light_tree = False
scene.cycles.blur_glossy = 0.0
scene.cycles.volume_bounces = 1
scene.cycles.pixel_filter_type = 'GAUSSIAN'
scene.cycles.sample_clamp_indirect = 0.0
scene.view_settings.view_transform = 'Standard'
bpy.context.view_layer.update()
